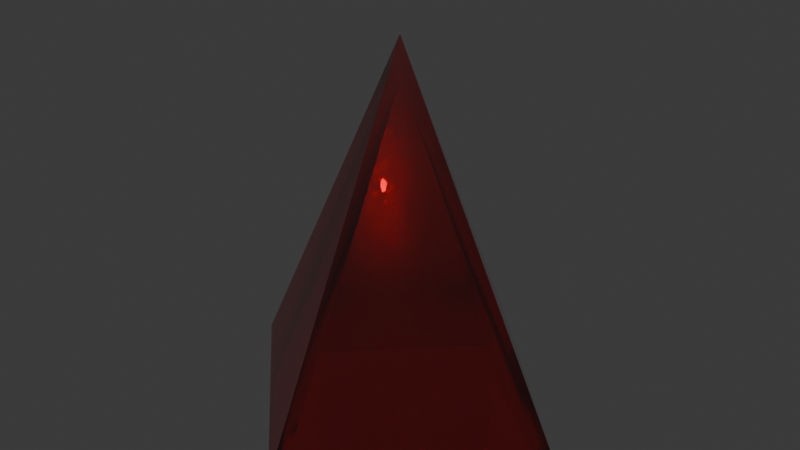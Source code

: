 # Source: pyramid.blend  (saved by Blender 4.2.66; exported with 4.5.12 LTS)
import bpy
from mathutils import Matrix  # noqa: F401  (used for matrix-valued properties, if any)

bpy.ops.wm.read_factory_settings(use_empty=True)
scene = bpy.context.scene
scene.name = 'Scene'

# ---- collections
col_collection = bpy.data.collections.new('Collection'); scene.collection.children.link(col_collection)

# ---- materials (node trees are filled in below, after node groups)
mat_glossyplastic = bpy.data.materials.new('GlossyPlastic')
mat_glossyplastic.alpha_threshold = 0.0
mat_glossyplastic.roughness = 0.5
mat_glossyplastic.line_color = (0.0, 0.0, 0.0, 1.0)

# ---- material node trees
mat_glossyplastic.use_nodes = True; mat_glossyplastic.node_tree.nodes.clear()
_N = mat_glossyplastic.node_tree.nodes; _L = mat_glossyplastic.node_tree.links
n0 = _N.new('ShaderNodeOutputMaterial'); n0.name = 'Material Output'; n0.location = (189, 348)
n1 = _N.new('ShaderNodeLayerWeight'); n1.name = 'Layer Weight'; n1.location = (-492, 440)
n1.inputs[0].default_value = 0.32
n2 = _N.new('ShaderNodeBsdfGlass'); n2.name = 'Glass BSDF'; n2.location = (-500, 293)
n2.inputs[0].default_value = (1.0, 0.01039, 0.06217, 1.0)
n2.inputs[2].default_value = 1.2
n3 = _N.new('ShaderNodeBsdfAnisotropic'); n3.name = 'Glossy BSDF'; n3.location = (-502, 100)
n3.inputs[1].default_value = 0.2
n4 = _N.new('ShaderNodeMixShader'); n4.name = 'Mix Shader'; n4.location = (-253, 339)
n5 = _N.new('ShaderNodeBsdfAnisotropic'); n5.name = 'Glossy BSDF.001'; n5.location = (-262, 183)
n5.inputs[1].default_value = 0.0
n6 = _N.new('ShaderNodeMixShader'); n6.name = 'Mix Shader.001'; n6.location = (-28, 322)
n6.inputs[0].default_value = 0.083
_L.new(n2.outputs[0], n4.inputs[1])
_L.new(n3.outputs[0], n4.inputs[2])
_L.new(n1.outputs[0], n4.inputs[0])
_L.new(n5.outputs[0], n6.inputs[2])
_L.new(n4.outputs[0], n6.inputs[1])
_L.new(n6.outputs[0], n0.inputs[0])
n0.is_active_output = True

# ---- world
world_world = bpy.data.worlds.new('World'); scene.world = world_world
world_world.use_nodes = True; world_world.node_tree.nodes.clear()
_N = world_world.node_tree.nodes; _L = world_world.node_tree.links
n0 = _N.new('ShaderNodeOutputWorld'); n0.name = 'World Output'; n0.location = (300, 300)
n1 = _N.new('ShaderNodeBackground'); n1.name = 'Background'; n1.location = (10, 300)
n1.inputs[0].default_value = (0.05088, 0.05088, 0.05088, 1.0)
_L.new(n1.outputs[0], n0.inputs[0])
n0.is_active_output = True
world_world.color = (0.05088, 0.05088, 0.05088)
world_world.sun_shadow_jitter_overblur = 0.0

# ---- meshes
me_pyramid = bpy.data.meshes.new('Pyramid')
me_pyramid.from_pydata([(0.0, 1.0, -1.0), (1.0, 0.0, -1.0), (0.0, -1.0, -1.0), (-1.0, 0.0, -1.0), (0.0, 0.0, 1.0), (0.0, 0.0, 0.7782), (0.8891, 0.0, -1.0), (0.0, -0.8891, -1.0), (0.0, 0.8891, -1.0), (-0.8891, 0.0, -1.0)], [], [(4, 1, 0), (4, 2, 1), (6, 8, 0, 1, 2, 3, 9, 7), (3, 0, 8, 9), (3, 2, 4), (3, 4, 0), (6, 5, 8), (6, 7, 5), (7, 9, 5), (8, 5, 9)])
me_pyramid.polygons.foreach_set('use_smooth', [True] * 10)
_k = set([(0, 1), (0, 3), (0, 4), (1, 2), (1, 4), (2, 3), (2, 4), (3, 4), (5, 6), (5, 7), (5, 8), (5, 9)])
me_pyramid.attributes.new('sharp_edge', 'BOOLEAN', 'EDGE').data.foreach_set('value', [ (min(e.vertices), max(e.vertices)) in _k for e in me_pyramid.edges])
_uv = me_pyramid.uv_layers.new(name='UVMap')
_uv.uv.foreach_set('vector', [0.25, 0.25, 0.49, 0.25, 0.25, 0.49, 0.25, 0.25, 0.25, 0.01, 0.49, 0.25, 0.9634, 0.25, 0.75, 0.4634, 0.75, 0.49, 0.99, 0.25, 0.75, 0.01, 0.51, 0.25, 0.5366, 0.25, 0.75, 0.03662, 0.51, 0.25, 0.75, 0.49, 0.75, 0.4634, 0.5366, 0.25, 0.01, 0.25, 0.25, 0.01, 0.25, 0.25, 0.01, 0.25, 0.25, 0.25, 0.25, 0.49, 0.4634, 0.25, 0.25, 0.25, 0.25, 0.4634, 0.4634, 0.25, 0.25, 0.03662, 0.25, 0.25, 0.25, 0.03662, 0.03662, 0.25, 0.25, 0.25, 0.25, 0.4634, 0.25, 0.25, 0.03662, 0.25])
me_pyramid.materials.append(mat_glossyplastic)
me_pyramid.update()
me_pyramid.normals_split_custom_set([tuple(v) for v in zip(*[iter([0.6667, 0.6667, 0.3333, 0.6667, 0.6667, 0.3333, 0.6667, 0.6667, 0.3333, 0.6667, -0.6667, 0.3333, 0.6667, -0.6667, 0.3333, 0.6667, -0.6667, 0.3333, -0.5695, 0.0, -0.822, 0.0, -0.2876, -0.9577, 0.0, 0.0, -1.0, 0.0, 0.0, -1.0, 0.0, 0.0, -1.0, 0.0, 0.0, -1.0, 0.2876, 0.0, -0.9577, 0.0, 0.5695, -0.822, 0.0, 0.0, -1.0, 0.0, 0.0, -1.0, 0.0, -0.2876, -0.9577, 0.2876, 0.0, -0.9577, -0.6667, -0.6667, 0.3333, -0.6667, -0.6667, 0.3333, -0.6667, -0.6667, 0.3333, -0.6667, 0.6667, 0.3333, -0.6667, 0.6667, 0.3333, -0.6667, 0.6667, 0.3333, -0.5695, 0.0, -0.822, -0.6667, -0.6667, -0.3333, 0.0, -0.2876, -0.9577, -0.5695, 0.0, -0.822, 0.0, 0.5695, -0.822, -0.6667, 0.6667, -0.3333, 0.0, 0.5695, -0.822, 0.2876, 0.0, -0.9577, 0.6667, 0.6667, -0.3333, 0.0, -0.2876, -0.9577, 0.6667, -0.6667, -0.3333, 0.2876, 0.0, -0.9577])] * 3)])

# ---- objects
ob_pyramid = bpy.data.objects.new('Pyramid', me_pyramid)

# ---- transforms, parenting, visibility, modifiers, constraints
ob_pyramid.location = (0.0, 0.0, 0.0)
ob_pyramid.rotation_euler = (-2.821e-07, 0.0, 0.0)
ob_pyramid.color = (0.8, 0.8, 0.8, 1.0)

# ---- collection membership
col_collection.objects.link(ob_pyramid)

# ---- scene / render settings (as saved in the file)
scene.frame_start = 1; scene.frame_end = 250; scene.frame_set(1)
scene.render.engine = 'BLENDER_EEVEE_NEXT'
bpy.context.view_layer.update()

# ---- added for rendering (the .blend has no active camera and no usable light): camera, sun
cam_auto = bpy.data.cameras.new('AutoCamera')
cam_auto.lens = 50.0
cam_auto.sensor_width = 36.0
cam_auto.clip_end = 1000.0
ob_auto_camera = bpy.data.objects.new('AutoCamera', cam_auto)
scene.collection.objects.link(ob_auto_camera)
ob_auto_camera.location = (3.20507, -3.84609, 2.56406)
ob_auto_camera.rotation_euler = (1.09748, -7.21219e-08, 0.694738)
scene.camera = ob_auto_camera
light_auto_sun = bpy.data.lights.new('AutoSun', 'SUN')
light_auto_sun.energy = 3.0
light_auto_sun.angle = 0.0523599
ob_auto_sun = bpy.data.objects.new('AutoSun', light_auto_sun)
scene.collection.objects.link(ob_auto_sun)
ob_auto_sun.rotation_euler = (0.872665, 0.174533, 0.523599)
bpy.context.view_layer.update()
